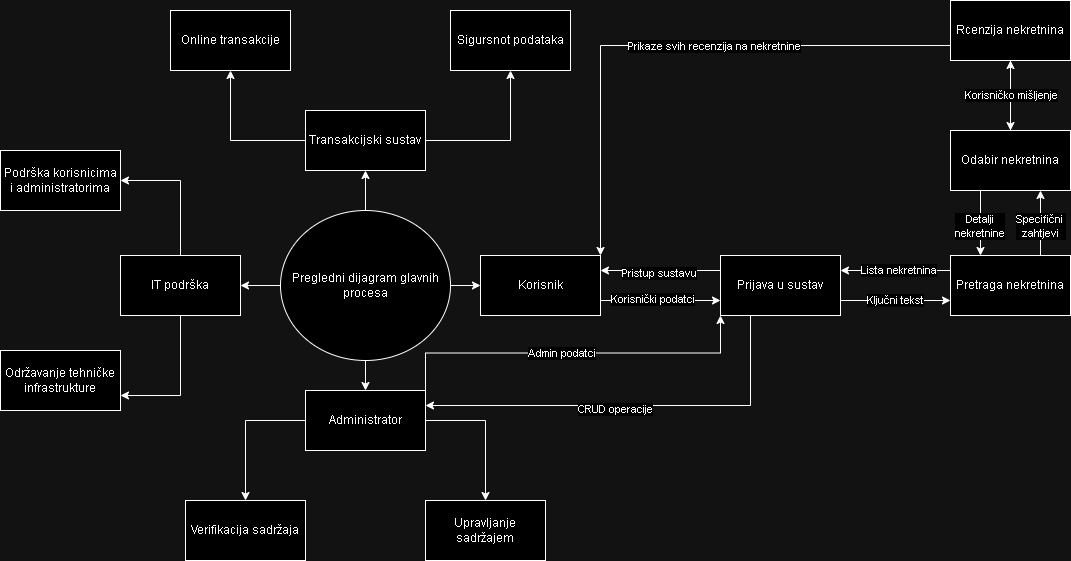

The diagram above was exported from draw.io. Its source (the exported page's mxGraphModel, read from the mxfile embedded in the PNG):
<mxGraphModel dx="1114" dy="592" grid="1" gridSize="10" guides="1" tooltips="1" connect="1" arrows="1" fold="1" page="1" pageScale="1" pageWidth="827" pageHeight="1169" math="0" shadow="0">
  <root>
    <mxCell id="0" />
    <mxCell id="1" parent="0" />
    <mxCell id="qaOPbaGzvXghkRMeOvz7-4" style="edgeStyle=orthogonalEdgeStyle;rounded=0;orthogonalLoop=1;jettySize=auto;html=1;exitX=1;exitY=0.5;exitDx=0;exitDy=0;entryX=0;entryY=0.5;entryDx=0;entryDy=0;" parent="1" source="qaOPbaGzvXghkRMeOvz7-2" target="qaOPbaGzvXghkRMeOvz7-3" edge="1">
      <mxGeometry relative="1" as="geometry" />
    </mxCell>
    <mxCell id="qaOPbaGzvXghkRMeOvz7-12" style="edgeStyle=orthogonalEdgeStyle;rounded=0;orthogonalLoop=1;jettySize=auto;html=1;exitX=0.5;exitY=1;exitDx=0;exitDy=0;entryX=0.5;entryY=0;entryDx=0;entryDy=0;" parent="1" source="qaOPbaGzvXghkRMeOvz7-2" target="qaOPbaGzvXghkRMeOvz7-9" edge="1">
      <mxGeometry relative="1" as="geometry" />
    </mxCell>
    <mxCell id="qaOPbaGzvXghkRMeOvz7-37" style="edgeStyle=orthogonalEdgeStyle;rounded=0;orthogonalLoop=1;jettySize=auto;html=1;exitX=0.5;exitY=0;exitDx=0;exitDy=0;entryX=0.5;entryY=1;entryDx=0;entryDy=0;" parent="1" source="qaOPbaGzvXghkRMeOvz7-2" target="qaOPbaGzvXghkRMeOvz7-34" edge="1">
      <mxGeometry relative="1" as="geometry" />
    </mxCell>
    <mxCell id="qaOPbaGzvXghkRMeOvz7-45" style="edgeStyle=orthogonalEdgeStyle;rounded=0;orthogonalLoop=1;jettySize=auto;html=1;exitX=0;exitY=0.5;exitDx=0;exitDy=0;entryX=1;entryY=0.5;entryDx=0;entryDy=0;" parent="1" source="qaOPbaGzvXghkRMeOvz7-2" target="qaOPbaGzvXghkRMeOvz7-40" edge="1">
      <mxGeometry relative="1" as="geometry" />
    </mxCell>
    <mxCell id="qaOPbaGzvXghkRMeOvz7-2" value="Pregledni dijagram glavnih procesa" style="ellipse;whiteSpace=wrap;html=1;" parent="1" vertex="1">
      <mxGeometry x="310" y="220" width="170" height="150" as="geometry" />
    </mxCell>
    <mxCell id="qaOPbaGzvXghkRMeOvz7-26" style="edgeStyle=orthogonalEdgeStyle;rounded=0;orthogonalLoop=1;jettySize=auto;html=1;exitX=1;exitY=0.75;exitDx=0;exitDy=0;entryX=0;entryY=0.75;entryDx=0;entryDy=0;" parent="1" source="qaOPbaGzvXghkRMeOvz7-3" target="qaOPbaGzvXghkRMeOvz7-16" edge="1">
      <mxGeometry relative="1" as="geometry" />
    </mxCell>
    <mxCell id="qaOPbaGzvXghkRMeOvz7-27" value="Korisnički podatci" style="edgeLabel;html=1;align=center;verticalAlign=middle;resizable=0;points=[];" parent="qaOPbaGzvXghkRMeOvz7-26" vertex="1" connectable="0">
      <mxGeometry x="-0.15" y="2" relative="1" as="geometry">
        <mxPoint as="offset" />
      </mxGeometry>
    </mxCell>
    <mxCell id="qaOPbaGzvXghkRMeOvz7-3" value="Korisnik" style="rounded=0;whiteSpace=wrap;html=1;" parent="1" vertex="1">
      <mxGeometry x="510" y="265" width="120" height="60" as="geometry" />
    </mxCell>
    <mxCell id="qaOPbaGzvXghkRMeOvz7-50" style="edgeStyle=orthogonalEdgeStyle;rounded=0;orthogonalLoop=1;jettySize=auto;html=1;exitX=0;exitY=0.25;exitDx=0;exitDy=0;entryX=1;entryY=0.25;entryDx=0;entryDy=0;" parent="1" source="qaOPbaGzvXghkRMeOvz7-5" target="qaOPbaGzvXghkRMeOvz7-16" edge="1">
      <mxGeometry relative="1" as="geometry" />
    </mxCell>
    <mxCell id="qaOPbaGzvXghkRMeOvz7-51" value="Lista nekretnina" style="edgeLabel;html=1;align=center;verticalAlign=middle;resizable=0;points=[];" parent="qaOPbaGzvXghkRMeOvz7-50" vertex="1" connectable="0">
      <mxGeometry x="-0.0364" y="-1" relative="1" as="geometry">
        <mxPoint as="offset" />
      </mxGeometry>
    </mxCell>
    <mxCell id="qaOPbaGzvXghkRMeOvz7-58" style="edgeStyle=orthogonalEdgeStyle;rounded=0;orthogonalLoop=1;jettySize=auto;html=1;exitX=0.75;exitY=0;exitDx=0;exitDy=0;entryX=0.75;entryY=1;entryDx=0;entryDy=0;" parent="1" source="qaOPbaGzvXghkRMeOvz7-5" target="qaOPbaGzvXghkRMeOvz7-6" edge="1">
      <mxGeometry relative="1" as="geometry" />
    </mxCell>
    <mxCell id="qaOPbaGzvXghkRMeOvz7-61" value="Specifični&amp;nbsp;&lt;br&gt;zahtjevi" style="edgeLabel;html=1;align=center;verticalAlign=middle;resizable=0;points=[];" parent="qaOPbaGzvXghkRMeOvz7-58" vertex="1" connectable="0">
      <mxGeometry x="-0.0667" y="1" relative="1" as="geometry">
        <mxPoint as="offset" />
      </mxGeometry>
    </mxCell>
    <mxCell id="qaOPbaGzvXghkRMeOvz7-5" value="Pretraga nekretnina" style="rounded=0;whiteSpace=wrap;html=1;" parent="1" vertex="1">
      <mxGeometry x="980" y="265" width="120" height="60" as="geometry" />
    </mxCell>
    <mxCell id="qaOPbaGzvXghkRMeOvz7-59" style="edgeStyle=orthogonalEdgeStyle;rounded=0;orthogonalLoop=1;jettySize=auto;html=1;exitX=0.25;exitY=1;exitDx=0;exitDy=0;entryX=0.25;entryY=0;entryDx=0;entryDy=0;" parent="1" source="qaOPbaGzvXghkRMeOvz7-6" target="qaOPbaGzvXghkRMeOvz7-5" edge="1">
      <mxGeometry relative="1" as="geometry" />
    </mxCell>
    <mxCell id="qaOPbaGzvXghkRMeOvz7-60" value="Detalji &lt;br&gt;nekretnine" style="edgeLabel;html=1;align=center;verticalAlign=middle;resizable=0;points=[];" parent="qaOPbaGzvXghkRMeOvz7-59" vertex="1" connectable="0">
      <mxGeometry x="0.0667" y="-2" relative="1" as="geometry">
        <mxPoint as="offset" />
      </mxGeometry>
    </mxCell>
    <mxCell id="qaOPbaGzvXghkRMeOvz7-64" style="edgeStyle=orthogonalEdgeStyle;rounded=0;orthogonalLoop=1;jettySize=auto;html=1;exitX=0.5;exitY=0;exitDx=0;exitDy=0;entryX=0.5;entryY=1;entryDx=0;entryDy=0;" parent="1" source="qaOPbaGzvXghkRMeOvz7-6" target="qaOPbaGzvXghkRMeOvz7-21" edge="1">
      <mxGeometry relative="1" as="geometry" />
    </mxCell>
    <mxCell id="qaOPbaGzvXghkRMeOvz7-6" value="Odabir nekretnina" style="rounded=0;whiteSpace=wrap;html=1;" parent="1" vertex="1">
      <mxGeometry x="980" y="140" width="120" height="60" as="geometry" />
    </mxCell>
    <mxCell id="qaOPbaGzvXghkRMeOvz7-13" style="edgeStyle=orthogonalEdgeStyle;rounded=0;orthogonalLoop=1;jettySize=auto;html=1;exitX=0;exitY=0.5;exitDx=0;exitDy=0;entryX=0.5;entryY=0;entryDx=0;entryDy=0;" parent="1" source="qaOPbaGzvXghkRMeOvz7-9" target="qaOPbaGzvXghkRMeOvz7-10" edge="1">
      <mxGeometry relative="1" as="geometry" />
    </mxCell>
    <mxCell id="qaOPbaGzvXghkRMeOvz7-15" style="edgeStyle=orthogonalEdgeStyle;rounded=0;orthogonalLoop=1;jettySize=auto;html=1;exitX=1;exitY=0.5;exitDx=0;exitDy=0;" parent="1" source="qaOPbaGzvXghkRMeOvz7-9" target="qaOPbaGzvXghkRMeOvz7-11" edge="1">
      <mxGeometry relative="1" as="geometry" />
    </mxCell>
    <mxCell id="qaOPbaGzvXghkRMeOvz7-30" style="edgeStyle=orthogonalEdgeStyle;rounded=0;orthogonalLoop=1;jettySize=auto;html=1;exitX=1;exitY=0;exitDx=0;exitDy=0;entryX=0;entryY=1;entryDx=0;entryDy=0;" parent="1" source="qaOPbaGzvXghkRMeOvz7-9" target="qaOPbaGzvXghkRMeOvz7-16" edge="1">
      <mxGeometry relative="1" as="geometry" />
    </mxCell>
    <mxCell id="qaOPbaGzvXghkRMeOvz7-31" value="Admin podatci" style="edgeLabel;html=1;align=center;verticalAlign=middle;resizable=0;points=[];" parent="qaOPbaGzvXghkRMeOvz7-30" vertex="1" connectable="0">
      <mxGeometry x="-0.0649" relative="1" as="geometry">
        <mxPoint as="offset" />
      </mxGeometry>
    </mxCell>
    <mxCell id="qaOPbaGzvXghkRMeOvz7-9" value="Administrator" style="rounded=0;whiteSpace=wrap;html=1;" parent="1" vertex="1">
      <mxGeometry x="335" y="400" width="120" height="60" as="geometry" />
    </mxCell>
    <mxCell id="qaOPbaGzvXghkRMeOvz7-10" value="Verifikacija sadržaja" style="rounded=0;whiteSpace=wrap;html=1;" parent="1" vertex="1">
      <mxGeometry x="215" y="510" width="120" height="60" as="geometry" />
    </mxCell>
    <mxCell id="qaOPbaGzvXghkRMeOvz7-11" value="Upravljanje sadržajem" style="rounded=0;whiteSpace=wrap;html=1;" parent="1" vertex="1">
      <mxGeometry x="455" y="510" width="120" height="60" as="geometry" />
    </mxCell>
    <mxCell id="qaOPbaGzvXghkRMeOvz7-25" style="edgeStyle=orthogonalEdgeStyle;rounded=0;orthogonalLoop=1;jettySize=auto;html=1;exitX=0;exitY=0.25;exitDx=0;exitDy=0;entryX=1;entryY=0.25;entryDx=0;entryDy=0;" parent="1" source="qaOPbaGzvXghkRMeOvz7-16" target="qaOPbaGzvXghkRMeOvz7-3" edge="1">
      <mxGeometry relative="1" as="geometry" />
    </mxCell>
    <mxCell id="qaOPbaGzvXghkRMeOvz7-28" value="Pristup sustavu" style="edgeLabel;html=1;align=center;verticalAlign=middle;resizable=0;points=[];" parent="qaOPbaGzvXghkRMeOvz7-25" vertex="1" connectable="0">
      <mxGeometry x="0.0333" y="2" relative="1" as="geometry">
        <mxPoint as="offset" />
      </mxGeometry>
    </mxCell>
    <mxCell id="qaOPbaGzvXghkRMeOvz7-32" style="edgeStyle=orthogonalEdgeStyle;rounded=0;orthogonalLoop=1;jettySize=auto;html=1;exitX=0.25;exitY=1;exitDx=0;exitDy=0;entryX=1;entryY=0.25;entryDx=0;entryDy=0;" parent="1" source="qaOPbaGzvXghkRMeOvz7-16" target="qaOPbaGzvXghkRMeOvz7-9" edge="1">
      <mxGeometry relative="1" as="geometry" />
    </mxCell>
    <mxCell id="qaOPbaGzvXghkRMeOvz7-33" value="CRUD operacije" style="edgeLabel;html=1;align=center;verticalAlign=middle;resizable=0;points=[];" parent="qaOPbaGzvXghkRMeOvz7-32" vertex="1" connectable="0">
      <mxGeometry x="0.0884" y="3" relative="1" as="geometry">
        <mxPoint as="offset" />
      </mxGeometry>
    </mxCell>
    <mxCell id="qaOPbaGzvXghkRMeOvz7-49" value="Ključni tekst" style="edgeStyle=orthogonalEdgeStyle;rounded=0;orthogonalLoop=1;jettySize=auto;html=1;exitX=1;exitY=0.75;exitDx=0;exitDy=0;entryX=0;entryY=0.75;entryDx=0;entryDy=0;" parent="1" source="qaOPbaGzvXghkRMeOvz7-16" target="qaOPbaGzvXghkRMeOvz7-5" edge="1">
      <mxGeometry relative="1" as="geometry" />
    </mxCell>
    <mxCell id="qaOPbaGzvXghkRMeOvz7-16" value="Prijava u sustav" style="rounded=0;whiteSpace=wrap;html=1;" parent="1" vertex="1">
      <mxGeometry x="750" y="265" width="120" height="60" as="geometry" />
    </mxCell>
    <mxCell id="qaOPbaGzvXghkRMeOvz7-53" style="edgeStyle=orthogonalEdgeStyle;rounded=0;orthogonalLoop=1;jettySize=auto;html=1;exitX=0;exitY=0.75;exitDx=0;exitDy=0;entryX=1;entryY=0;entryDx=0;entryDy=0;" parent="1" source="qaOPbaGzvXghkRMeOvz7-21" target="qaOPbaGzvXghkRMeOvz7-3" edge="1">
      <mxGeometry relative="1" as="geometry" />
    </mxCell>
    <mxCell id="qaOPbaGzvXghkRMeOvz7-54" value="Prikaze svih recenzija na nekretnine" style="edgeLabel;html=1;align=center;verticalAlign=middle;resizable=0;points=[];" parent="qaOPbaGzvXghkRMeOvz7-53" vertex="1" connectable="0">
      <mxGeometry x="-0.1536" relative="1" as="geometry">
        <mxPoint as="offset" />
      </mxGeometry>
    </mxCell>
    <mxCell id="qaOPbaGzvXghkRMeOvz7-63" style="edgeStyle=orthogonalEdgeStyle;rounded=0;orthogonalLoop=1;jettySize=auto;html=1;exitX=0.5;exitY=1;exitDx=0;exitDy=0;entryX=0.5;entryY=0;entryDx=0;entryDy=0;" parent="1" source="qaOPbaGzvXghkRMeOvz7-21" target="qaOPbaGzvXghkRMeOvz7-6" edge="1">
      <mxGeometry relative="1" as="geometry" />
    </mxCell>
    <mxCell id="qaOPbaGzvXghkRMeOvz7-65" value="Korisničko mišljenje" style="edgeLabel;html=1;align=center;verticalAlign=middle;resizable=0;points=[];" parent="qaOPbaGzvXghkRMeOvz7-63" vertex="1" connectable="0">
      <mxGeometry x="-0.0222" relative="1" as="geometry">
        <mxPoint as="offset" />
      </mxGeometry>
    </mxCell>
    <mxCell id="qaOPbaGzvXghkRMeOvz7-21" value="Rcenzija nekretnina" style="rounded=0;whiteSpace=wrap;html=1;" parent="1" vertex="1">
      <mxGeometry x="980" y="10" width="120" height="60" as="geometry" />
    </mxCell>
    <mxCell id="qaOPbaGzvXghkRMeOvz7-38" style="edgeStyle=orthogonalEdgeStyle;rounded=0;orthogonalLoop=1;jettySize=auto;html=1;exitX=1;exitY=0.5;exitDx=0;exitDy=0;entryX=0.5;entryY=1;entryDx=0;entryDy=0;" parent="1" source="qaOPbaGzvXghkRMeOvz7-34" target="qaOPbaGzvXghkRMeOvz7-36" edge="1">
      <mxGeometry relative="1" as="geometry" />
    </mxCell>
    <mxCell id="qaOPbaGzvXghkRMeOvz7-39" style="edgeStyle=orthogonalEdgeStyle;rounded=0;orthogonalLoop=1;jettySize=auto;html=1;exitX=0;exitY=0.5;exitDx=0;exitDy=0;entryX=0.5;entryY=1;entryDx=0;entryDy=0;" parent="1" source="qaOPbaGzvXghkRMeOvz7-34" target="qaOPbaGzvXghkRMeOvz7-35" edge="1">
      <mxGeometry relative="1" as="geometry" />
    </mxCell>
    <mxCell id="qaOPbaGzvXghkRMeOvz7-34" value="Transakcijski sustav" style="rounded=0;whiteSpace=wrap;html=1;" parent="1" vertex="1">
      <mxGeometry x="335" y="120" width="120" height="60" as="geometry" />
    </mxCell>
    <mxCell id="qaOPbaGzvXghkRMeOvz7-35" value="Online transakcije" style="rounded=0;whiteSpace=wrap;html=1;" parent="1" vertex="1">
      <mxGeometry x="200" y="20" width="120" height="60" as="geometry" />
    </mxCell>
    <mxCell id="qaOPbaGzvXghkRMeOvz7-36" value="Sigursnot podataka" style="rounded=0;whiteSpace=wrap;html=1;" parent="1" vertex="1">
      <mxGeometry x="480" y="20" width="120" height="60" as="geometry" />
    </mxCell>
    <mxCell id="qaOPbaGzvXghkRMeOvz7-43" style="edgeStyle=orthogonalEdgeStyle;rounded=0;orthogonalLoop=1;jettySize=auto;html=1;exitX=0.5;exitY=0;exitDx=0;exitDy=0;entryX=1;entryY=0.5;entryDx=0;entryDy=0;" parent="1" source="qaOPbaGzvXghkRMeOvz7-40" target="qaOPbaGzvXghkRMeOvz7-41" edge="1">
      <mxGeometry relative="1" as="geometry" />
    </mxCell>
    <mxCell id="qaOPbaGzvXghkRMeOvz7-44" style="edgeStyle=orthogonalEdgeStyle;rounded=0;orthogonalLoop=1;jettySize=auto;html=1;exitX=0.5;exitY=1;exitDx=0;exitDy=0;entryX=1;entryY=0.75;entryDx=0;entryDy=0;" parent="1" source="qaOPbaGzvXghkRMeOvz7-40" target="qaOPbaGzvXghkRMeOvz7-42" edge="1">
      <mxGeometry relative="1" as="geometry" />
    </mxCell>
    <mxCell id="qaOPbaGzvXghkRMeOvz7-40" value="IT podrška" style="rounded=0;whiteSpace=wrap;html=1;" parent="1" vertex="1">
      <mxGeometry x="150" y="265" width="120" height="60" as="geometry" />
    </mxCell>
    <mxCell id="qaOPbaGzvXghkRMeOvz7-41" value="Podrška korisnicima i administratorima" style="rounded=0;whiteSpace=wrap;html=1;" parent="1" vertex="1">
      <mxGeometry x="30" y="160" width="120" height="60" as="geometry" />
    </mxCell>
    <mxCell id="qaOPbaGzvXghkRMeOvz7-42" value="Održavanje tehničke infrastrukture" style="rounded=0;whiteSpace=wrap;html=1;" parent="1" vertex="1">
      <mxGeometry x="30" y="360" width="120" height="60" as="geometry" />
    </mxCell>
  </root>
</mxGraphModel>